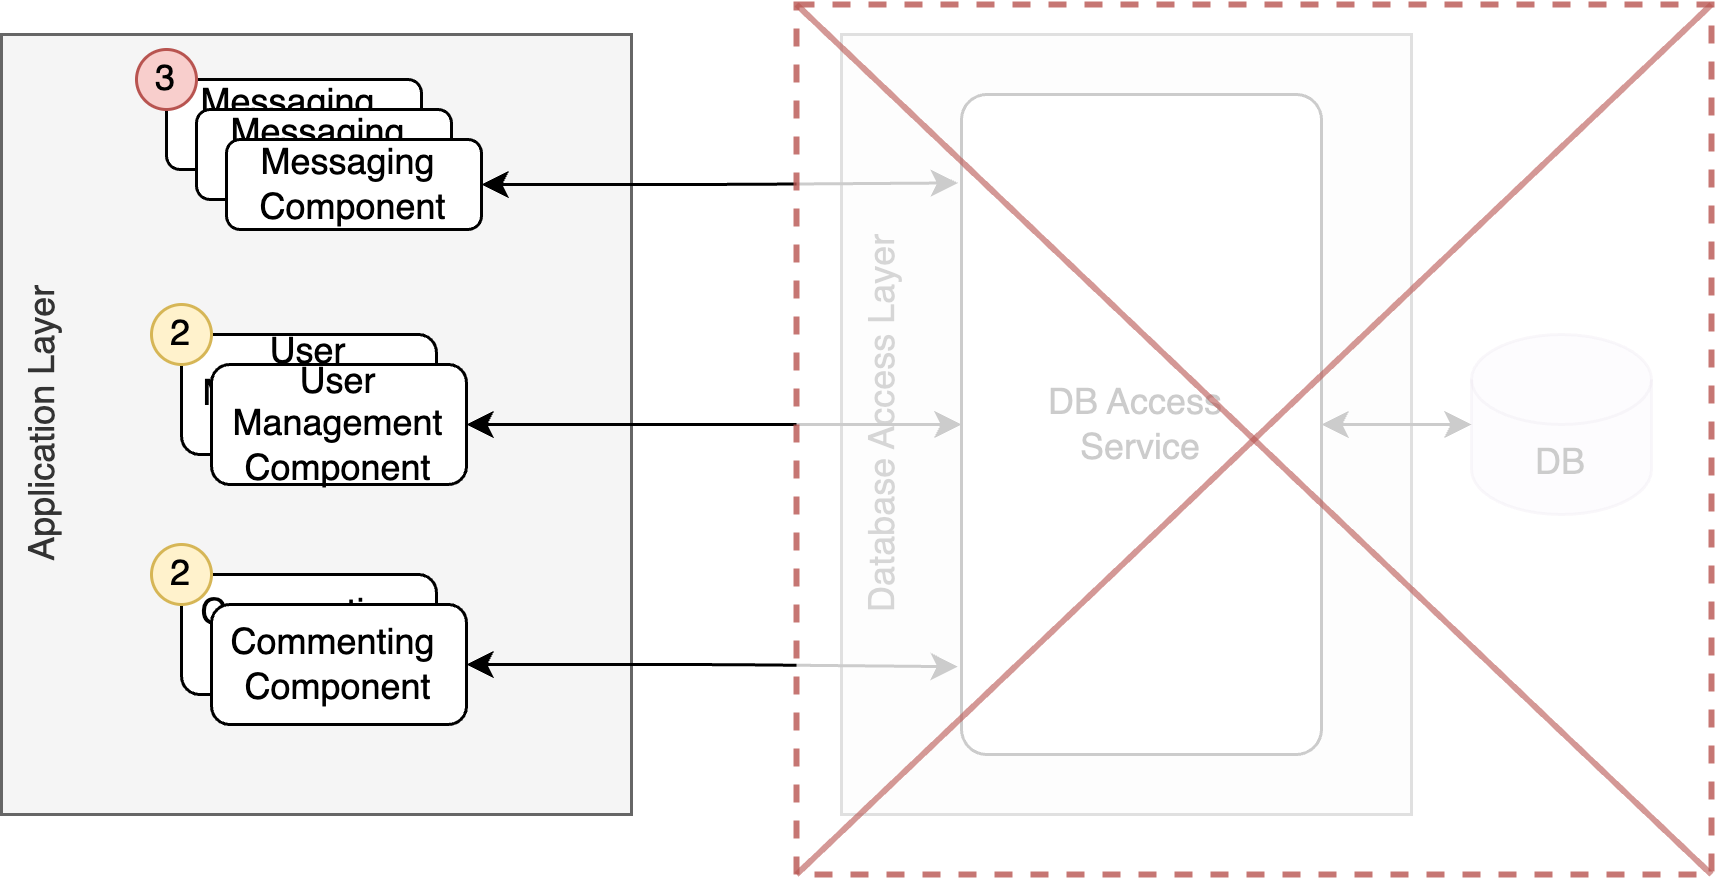

The diagram above was exported from draw.io. Its source (the exported page's mxGraphModel, read from the mxfile embedded in the PNG):
<mxGraphModel dx="1148" dy="694" grid="1" gridSize="10" guides="1" tooltips="1" connect="1" arrows="1" fold="1" page="1" pageScale="1" pageWidth="1100" pageHeight="850" math="0" shadow="0">
  <root>
    <mxCell id="0" />
    <mxCell id="1" parent="0" />
    <mxCell id="2" value="Database Access Layer" style="rounded=1;whiteSpace=wrap;html=1;arcSize=0;fillColor=#f5f5f5;fontColor=#333333;strokeColor=#666666;verticalAlign=top;horizontal=0;" vertex="1" parent="1">
      <mxGeometry x="280" y="1700" width="190" height="260" as="geometry" />
    </mxCell>
    <mxCell id="3" value="Application Layer" style="rounded=1;whiteSpace=wrap;html=1;arcSize=0;fillColor=#f5f5f5;fontColor=#333333;strokeColor=#666666;horizontal=0;verticalAlign=top;" vertex="1" parent="1">
      <mxGeometry y="1700" width="210" height="260" as="geometry" />
    </mxCell>
    <mxCell id="4" value="User Management Component" style="rounded=1;whiteSpace=wrap;html=1;" vertex="1" parent="1">
      <mxGeometry x="60" y="1800" width="85" height="40" as="geometry" />
    </mxCell>
    <mxCell id="5" value="DB" style="shape=cylinder3;whiteSpace=wrap;html=1;boundedLbl=1;backgroundOutline=1;size=15;rounded=1;fillColor=#e1d5e7;strokeColor=#9673a6;opacity=30;" vertex="1" parent="1">
      <mxGeometry x="490" y="1800" width="60" height="60" as="geometry" />
    </mxCell>
    <mxCell id="6" style="edgeStyle=orthogonalEdgeStyle;rounded=1;orthogonalLoop=1;jettySize=auto;html=1;entryX=0;entryY=0.5;entryDx=0;entryDy=0;entryPerimeter=0;startArrow=classic;startFill=1;" edge="1" source="12" target="5" parent="1">
      <mxGeometry relative="1" as="geometry" />
    </mxCell>
    <mxCell id="7" value="Messaging&amp;nbsp;&lt;div&gt;Service&lt;/div&gt;" style="rounded=1;whiteSpace=wrap;html=1;" vertex="1" parent="1">
      <mxGeometry x="55" y="1715" width="85" height="30" as="geometry" />
    </mxCell>
    <mxCell id="8" value="Commenting&amp;nbsp;&lt;div&gt;Component&lt;/div&gt;" style="rounded=1;whiteSpace=wrap;html=1;" vertex="1" parent="1">
      <mxGeometry x="60" y="1880" width="85" height="40" as="geometry" />
    </mxCell>
    <mxCell id="9" value="" style="edgeStyle=orthogonalEdgeStyle;rounded=1;orthogonalLoop=1;jettySize=auto;html=1;entryX=0;entryY=0.5;entryDx=0;entryDy=0;entryPerimeter=0;startArrow=classic;startFill=1;exitX=1;exitY=0.5;exitDx=0;exitDy=0;" edge="1" source="15" target="12" parent="1">
      <mxGeometry relative="1" as="geometry">
        <mxPoint x="120" y="1830" as="sourcePoint" />
        <mxPoint x="490" y="1830" as="targetPoint" />
      </mxGeometry>
    </mxCell>
    <mxCell id="10" value="" style="edgeStyle=orthogonalEdgeStyle;rounded=1;orthogonalLoop=1;jettySize=auto;html=1;entryX=-0.01;entryY=0.134;entryDx=0;entryDy=0;startArrow=classic;startFill=1;entryPerimeter=0;exitX=1;exitY=0.5;exitDx=0;exitDy=0;" edge="1" source="14" target="12" parent="1">
      <mxGeometry relative="1" as="geometry">
        <mxPoint x="120" y="1750" as="sourcePoint" />
        <mxPoint x="490" y="1823" as="targetPoint" />
      </mxGeometry>
    </mxCell>
    <mxCell id="11" value="" style="edgeStyle=orthogonalEdgeStyle;rounded=1;orthogonalLoop=1;jettySize=auto;html=1;entryX=-0.01;entryY=0.867;entryDx=0;entryDy=0;startArrow=classic;startFill=1;entryPerimeter=0;exitX=1;exitY=0.5;exitDx=0;exitDy=0;" edge="1" source="16" target="12" parent="1">
      <mxGeometry relative="1" as="geometry">
        <mxPoint x="120" y="1910" as="sourcePoint" />
        <mxPoint x="490" y="1838" as="targetPoint" />
      </mxGeometry>
    </mxCell>
    <mxCell id="12" value="DB Access&amp;nbsp;&lt;div&gt;Service&lt;/div&gt;" style="rounded=1;whiteSpace=wrap;html=1;arcSize=7;" vertex="1" parent="1">
      <mxGeometry x="320" y="1720" width="120" height="220" as="geometry" />
    </mxCell>
    <mxCell id="13" value="Messaging&amp;nbsp;&lt;div&gt;Service&lt;/div&gt;" style="rounded=1;whiteSpace=wrap;html=1;" vertex="1" parent="1">
      <mxGeometry x="65" y="1725" width="85" height="30" as="geometry" />
    </mxCell>
    <mxCell id="14" value="Messaging&amp;nbsp;&lt;div&gt;Component&lt;/div&gt;" style="rounded=1;whiteSpace=wrap;html=1;" vertex="1" parent="1">
      <mxGeometry x="75" y="1735" width="85" height="30" as="geometry" />
    </mxCell>
    <mxCell id="15" value="User Management Component" style="rounded=1;whiteSpace=wrap;html=1;" vertex="1" parent="1">
      <mxGeometry x="70" y="1810" width="85" height="40" as="geometry" />
    </mxCell>
    <mxCell id="16" value="Commenting&amp;nbsp;&lt;div&gt;Component&lt;/div&gt;" style="rounded=1;whiteSpace=wrap;html=1;" vertex="1" parent="1">
      <mxGeometry x="70" y="1890" width="85" height="40" as="geometry" />
    </mxCell>
    <mxCell id="17" value="3" style="ellipse;whiteSpace=wrap;html=1;aspect=fixed;rounded=1;fillColor=#f8cecc;strokeColor=#b85450;" vertex="1" parent="1">
      <mxGeometry x="45" y="1705" width="20" height="20" as="geometry" />
    </mxCell>
    <mxCell id="18" value="2" style="ellipse;whiteSpace=wrap;html=1;aspect=fixed;rounded=1;fillColor=#fff2cc;strokeColor=#d6b656;" vertex="1" parent="1">
      <mxGeometry x="50" y="1790" width="20" height="20" as="geometry" />
    </mxCell>
    <mxCell id="19" value="2" style="ellipse;whiteSpace=wrap;html=1;aspect=fixed;rounded=1;fillColor=#fff2cc;strokeColor=#d6b656;" vertex="1" parent="1">
      <mxGeometry x="50" y="1870" width="20" height="20" as="geometry" />
    </mxCell>
    <mxCell id="20" value="" style="rounded=0;whiteSpace=wrap;html=1;dashed=1;opacity=80;horizontal=1;verticalAlign=top;fillColor=#FFFFFF;strokeColor=#b85450;strokeWidth=2;" vertex="1" parent="1">
      <mxGeometry x="265" y="1690" width="305" height="290" as="geometry" />
    </mxCell>
    <mxCell id="21" value="" style="endArrow=none;html=1;rounded=1;entryX=1;entryY=0;entryDx=0;entryDy=0;exitX=0;exitY=1;exitDx=0;exitDy=0;fillColor=#f8cecc;strokeColor=#b85450;strokeWidth=2;opacity=60;" edge="1" source="20" target="20" parent="1">
      <mxGeometry width="50" height="50" relative="1" as="geometry">
        <mxPoint x="485" y="1895" as="sourcePoint" />
        <mxPoint x="535" y="1845" as="targetPoint" />
      </mxGeometry>
    </mxCell>
    <mxCell id="22" value="" style="endArrow=none;html=1;rounded=1;entryX=0;entryY=0;entryDx=0;entryDy=0;exitX=1;exitY=1;exitDx=0;exitDy=0;fillColor=#f8cecc;strokeColor=#b85450;strokeWidth=2;opacity=60;" edge="1" source="20" target="20" parent="1">
      <mxGeometry width="50" height="50" relative="1" as="geometry">
        <mxPoint x="500" y="1955" as="sourcePoint" />
        <mxPoint x="550" y="1905" as="targetPoint" />
      </mxGeometry>
    </mxCell>
  </root>
</mxGraphModel>